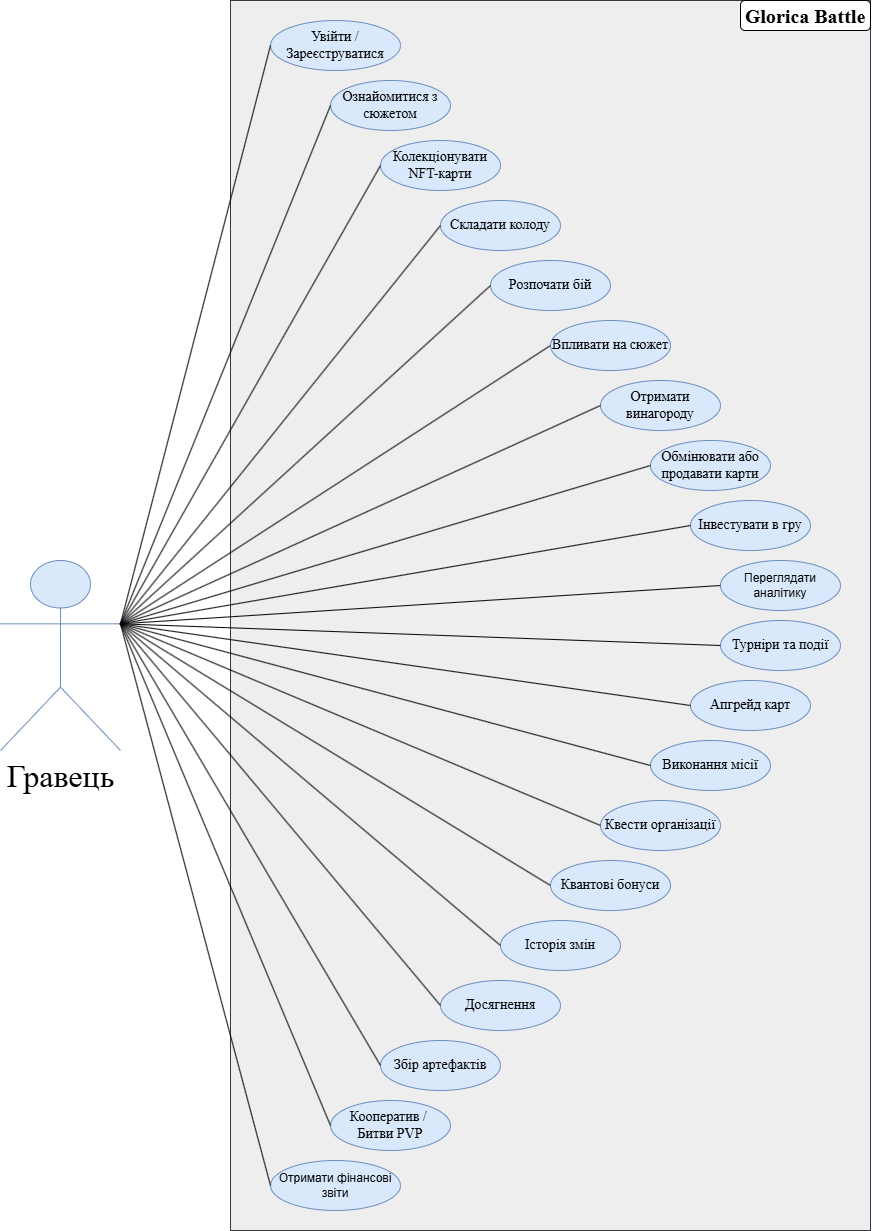

The diagram above was exported from draw.io. Its source (the exported page's mxGraphModel, read from the mxfile embedded in the PNG):
<mxGraphModel dx="3021" dy="2312" grid="1" gridSize="10" guides="1" tooltips="1" connect="1" arrows="1" fold="1" page="1" pageScale="1" pageWidth="827" pageHeight="1169" math="0" shadow="0">
  <root>
    <mxCell id="0" />
    <mxCell id="1" parent="0" />
    <mxCell id="UDf4pC8Rg87yWKTR50Hk-13" value="" style="rounded=0;whiteSpace=wrap;html=1;fillColor=#eeeeee;strokeColor=#36393d;" parent="1" vertex="1">
      <mxGeometry x="140" y="-200" width="640" height="1230" as="geometry" />
    </mxCell>
    <mxCell id="UDf4pC8Rg87yWKTR50Hk-1" value="&lt;font style=&quot;font-size: 32px;&quot; face=&quot;Times New Roman&quot;&gt;Гравець&lt;/font&gt;" style="shape=umlActor;verticalLabelPosition=bottom;verticalAlign=top;html=1;fillColor=#dae8fc;strokeColor=#6c8ebf;" parent="1" vertex="1">
      <mxGeometry x="-90" y="360" width="120" height="190" as="geometry" />
    </mxCell>
    <mxCell id="UDf4pC8Rg87yWKTR50Hk-2" value="&lt;font style=&quot;font-size: 14px;&quot; face=&quot;Times New Roman&quot;&gt;Увійти / Зареєструватися&lt;/font&gt;" style="ellipse;whiteSpace=wrap;html=1;fillColor=#dae8fc;strokeColor=#6c8ebf;" parent="1" vertex="1">
      <mxGeometry x="180" y="-180" width="130" height="50" as="geometry" />
    </mxCell>
    <mxCell id="UDf4pC8Rg87yWKTR50Hk-3" value="&lt;font style=&quot;font-size: 14px;&quot; face=&quot;Times New Roman&quot;&gt;Ознайомитися з сюжетом&lt;/font&gt;" style="ellipse;whiteSpace=wrap;html=1;fillColor=#dae8fc;strokeColor=#6c8ebf;" parent="1" vertex="1">
      <mxGeometry x="240" y="-120" width="120" height="50" as="geometry" />
    </mxCell>
    <mxCell id="UDf4pC8Rg87yWKTR50Hk-4" value="&lt;font style=&quot;font-size: 14px;&quot; face=&quot;Times New Roman&quot;&gt;Колекціонувати NFT-карти&lt;/font&gt;" style="ellipse;whiteSpace=wrap;html=1;fillColor=#dae8fc;strokeColor=#6c8ebf;" parent="1" vertex="1">
      <mxGeometry x="290" y="-60" width="120" height="50" as="geometry" />
    </mxCell>
    <mxCell id="UDf4pC8Rg87yWKTR50Hk-5" value="&lt;font style=&quot;font-size: 14px;&quot; face=&quot;Times New Roman&quot;&gt;Складати колоду&lt;/font&gt;" style="ellipse;whiteSpace=wrap;html=1;fillColor=#dae8fc;strokeColor=#6c8ebf;" parent="1" vertex="1">
      <mxGeometry x="350" width="120" height="50" as="geometry" />
    </mxCell>
    <mxCell id="UDf4pC8Rg87yWKTR50Hk-6" value="&lt;font style=&quot;font-size: 14px;&quot; face=&quot;Times New Roman&quot;&gt;Розпочати бій&lt;/font&gt;" style="ellipse;whiteSpace=wrap;html=1;fillColor=#dae8fc;strokeColor=#6c8ebf;" parent="1" vertex="1">
      <mxGeometry x="400" y="60" width="120" height="50" as="geometry" />
    </mxCell>
    <mxCell id="UDf4pC8Rg87yWKTR50Hk-7" value="&lt;font style=&quot;font-size: 14px;&quot; face=&quot;Times New Roman&quot;&gt;Отримати винагороду&lt;/font&gt;" style="ellipse;whiteSpace=wrap;html=1;fillColor=#dae8fc;strokeColor=#6c8ebf;" parent="1" vertex="1">
      <mxGeometry x="510" y="180" width="120" height="50" as="geometry" />
    </mxCell>
    <mxCell id="UDf4pC8Rg87yWKTR50Hk-8" value="&lt;font style=&quot;font-size: 14px;&quot; face=&quot;Times New Roman&quot;&gt;Впливати на сюжет&lt;/font&gt;" style="ellipse;whiteSpace=wrap;html=1;fillColor=#dae8fc;strokeColor=#6c8ebf;" parent="1" vertex="1">
      <mxGeometry x="460" y="120" width="120" height="50" as="geometry" />
    </mxCell>
    <mxCell id="UDf4pC8Rg87yWKTR50Hk-9" value="&lt;font style=&quot;font-size: 14px;&quot; face=&quot;Times New Roman&quot;&gt;Обмінювати або продавати карти&lt;/font&gt;" style="ellipse;whiteSpace=wrap;html=1;fillColor=#dae8fc;strokeColor=#6c8ebf;" parent="1" vertex="1">
      <mxGeometry x="560" y="240" width="120" height="50" as="geometry" />
    </mxCell>
    <mxCell id="UDf4pC8Rg87yWKTR50Hk-10" value="&lt;font style=&quot;font-size: 14px;&quot; face=&quot;Times New Roman&quot;&gt;Інвестувати в гру&lt;/font&gt;" style="ellipse;whiteSpace=wrap;html=1;fillColor=#dae8fc;strokeColor=#6c8ebf;" parent="1" vertex="1">
      <mxGeometry x="600" y="300" width="120" height="50" as="geometry" />
    </mxCell>
    <mxCell id="UDf4pC8Rg87yWKTR50Hk-11" value="Переглядати аналітику" style="ellipse;whiteSpace=wrap;html=1;fillColor=#dae8fc;strokeColor=#6c8ebf;" parent="1" vertex="1">
      <mxGeometry x="630" y="360" width="120" height="50" as="geometry" />
    </mxCell>
    <mxCell id="UDf4pC8Rg87yWKTR50Hk-12" value="Отримати фінансові звіти" style="ellipse;whiteSpace=wrap;html=1;fillColor=#dae8fc;strokeColor=#6c8ebf;" parent="1" vertex="1">
      <mxGeometry x="180" y="960" width="130" height="50" as="geometry" />
    </mxCell>
    <mxCell id="UDf4pC8Rg87yWKTR50Hk-14" value="&lt;font style=&quot;font-size: 20px;&quot; face=&quot;Times New Roman&quot;&gt;&lt;b&gt;Glorica Battle&lt;/b&gt;&lt;/font&gt;" style="rounded=1;whiteSpace=wrap;html=1;" parent="1" vertex="1">
      <mxGeometry x="650" y="-200" width="130" height="30" as="geometry" />
    </mxCell>
    <mxCell id="UDf4pC8Rg87yWKTR50Hk-15" value="" style="endArrow=none;html=1;rounded=0;entryX=0;entryY=0.5;entryDx=0;entryDy=0;exitX=1;exitY=0.3333333333333333;exitDx=0;exitDy=0;exitPerimeter=0;" parent="1" source="UDf4pC8Rg87yWKTR50Hk-1" target="UDf4pC8Rg87yWKTR50Hk-2" edge="1">
      <mxGeometry width="50" height="50" relative="1" as="geometry">
        <mxPoint x="230" y="210" as="sourcePoint" />
        <mxPoint x="280" y="160" as="targetPoint" />
      </mxGeometry>
    </mxCell>
    <mxCell id="UDf4pC8Rg87yWKTR50Hk-16" value="" style="endArrow=none;html=1;rounded=0;entryX=0;entryY=0.5;entryDx=0;entryDy=0;exitX=1;exitY=0.3333333333333333;exitDx=0;exitDy=0;exitPerimeter=0;" parent="1" source="UDf4pC8Rg87yWKTR50Hk-1" target="UDf4pC8Rg87yWKTR50Hk-3" edge="1">
      <mxGeometry width="50" height="50" relative="1" as="geometry">
        <mxPoint x="50" y="95" as="sourcePoint" />
        <mxPoint x="190" y="-145" as="targetPoint" />
      </mxGeometry>
    </mxCell>
    <mxCell id="UDf4pC8Rg87yWKTR50Hk-17" value="" style="endArrow=none;html=1;rounded=0;entryX=0;entryY=0.5;entryDx=0;entryDy=0;exitX=1;exitY=0.3333333333333333;exitDx=0;exitDy=0;exitPerimeter=0;" parent="1" source="UDf4pC8Rg87yWKTR50Hk-1" target="UDf4pC8Rg87yWKTR50Hk-4" edge="1">
      <mxGeometry width="50" height="50" relative="1" as="geometry">
        <mxPoint x="50" y="119" as="sourcePoint" />
        <mxPoint x="250" y="-85" as="targetPoint" />
      </mxGeometry>
    </mxCell>
    <mxCell id="UDf4pC8Rg87yWKTR50Hk-18" value="" style="endArrow=none;html=1;rounded=0;entryX=0;entryY=0.5;entryDx=0;entryDy=0;exitX=1;exitY=0.3333333333333333;exitDx=0;exitDy=0;exitPerimeter=0;" parent="1" source="UDf4pC8Rg87yWKTR50Hk-1" target="UDf4pC8Rg87yWKTR50Hk-5" edge="1">
      <mxGeometry width="50" height="50" relative="1" as="geometry">
        <mxPoint x="50" y="133" as="sourcePoint" />
        <mxPoint x="190" y="-145" as="targetPoint" />
      </mxGeometry>
    </mxCell>
    <mxCell id="UDf4pC8Rg87yWKTR50Hk-19" value="" style="endArrow=none;html=1;rounded=0;entryX=0;entryY=0.5;entryDx=0;entryDy=0;exitX=1;exitY=0.3333333333333333;exitDx=0;exitDy=0;exitPerimeter=0;" parent="1" source="UDf4pC8Rg87yWKTR50Hk-1" target="UDf4pC8Rg87yWKTR50Hk-6" edge="1">
      <mxGeometry width="50" height="50" relative="1" as="geometry">
        <mxPoint x="50" y="133" as="sourcePoint" />
        <mxPoint x="360" y="35" as="targetPoint" />
      </mxGeometry>
    </mxCell>
    <mxCell id="UDf4pC8Rg87yWKTR50Hk-20" value="" style="endArrow=none;html=1;rounded=0;entryX=0;entryY=0.5;entryDx=0;entryDy=0;exitX=1;exitY=0.3333333333333333;exitDx=0;exitDy=0;exitPerimeter=0;" parent="1" source="UDf4pC8Rg87yWKTR50Hk-1" target="UDf4pC8Rg87yWKTR50Hk-8" edge="1">
      <mxGeometry width="50" height="50" relative="1" as="geometry">
        <mxPoint x="50" y="133" as="sourcePoint" />
        <mxPoint x="410" y="95" as="targetPoint" />
      </mxGeometry>
    </mxCell>
    <mxCell id="UDf4pC8Rg87yWKTR50Hk-21" value="" style="endArrow=none;html=1;rounded=0;entryX=0;entryY=0.5;entryDx=0;entryDy=0;exitX=1;exitY=0.3333333333333333;exitDx=0;exitDy=0;exitPerimeter=0;" parent="1" source="UDf4pC8Rg87yWKTR50Hk-1" target="UDf4pC8Rg87yWKTR50Hk-7" edge="1">
      <mxGeometry width="50" height="50" relative="1" as="geometry">
        <mxPoint x="50" y="133" as="sourcePoint" />
        <mxPoint x="470" y="155" as="targetPoint" />
      </mxGeometry>
    </mxCell>
    <mxCell id="UDf4pC8Rg87yWKTR50Hk-22" value="" style="endArrow=none;html=1;rounded=0;entryX=0;entryY=0.5;entryDx=0;entryDy=0;exitX=1;exitY=0.3333333333333333;exitDx=0;exitDy=0;exitPerimeter=0;" parent="1" source="UDf4pC8Rg87yWKTR50Hk-1" target="UDf4pC8Rg87yWKTR50Hk-9" edge="1">
      <mxGeometry width="50" height="50" relative="1" as="geometry">
        <mxPoint x="50" y="133" as="sourcePoint" />
        <mxPoint x="410" y="225" as="targetPoint" />
      </mxGeometry>
    </mxCell>
    <mxCell id="UDf4pC8Rg87yWKTR50Hk-23" value="" style="endArrow=none;html=1;rounded=0;entryX=0;entryY=0.5;entryDx=0;entryDy=0;exitX=1;exitY=0.3333333333333333;exitDx=0;exitDy=0;exitPerimeter=0;" parent="1" source="UDf4pC8Rg87yWKTR50Hk-1" target="UDf4pC8Rg87yWKTR50Hk-10" edge="1">
      <mxGeometry width="50" height="50" relative="1" as="geometry">
        <mxPoint x="50" y="133" as="sourcePoint" />
        <mxPoint x="360" y="285" as="targetPoint" />
      </mxGeometry>
    </mxCell>
    <mxCell id="UDf4pC8Rg87yWKTR50Hk-24" value="" style="endArrow=none;html=1;rounded=0;entryX=0;entryY=0.5;entryDx=0;entryDy=0;exitX=1;exitY=0.3333333333333333;exitDx=0;exitDy=0;exitPerimeter=0;" parent="1" source="UDf4pC8Rg87yWKTR50Hk-1" target="UDf4pC8Rg87yWKTR50Hk-11" edge="1">
      <mxGeometry width="50" height="50" relative="1" as="geometry">
        <mxPoint x="50" y="133" as="sourcePoint" />
        <mxPoint x="300" y="345" as="targetPoint" />
      </mxGeometry>
    </mxCell>
    <mxCell id="UDf4pC8Rg87yWKTR50Hk-25" value="" style="endArrow=none;html=1;rounded=0;entryX=0;entryY=0.5;entryDx=0;entryDy=0;exitX=1;exitY=0.3333333333333333;exitDx=0;exitDy=0;exitPerimeter=0;" parent="1" source="UDf4pC8Rg87yWKTR50Hk-1" target="UDf4pC8Rg87yWKTR50Hk-12" edge="1">
      <mxGeometry width="50" height="50" relative="1" as="geometry">
        <mxPoint x="50" y="133" as="sourcePoint" />
        <mxPoint x="250" y="405" as="targetPoint" />
      </mxGeometry>
    </mxCell>
    <mxCell id="lTNqur_4Ws2-Pk2nuTcK-1" value="&lt;font style=&quot;font-size: 14px;&quot; face=&quot;Times New Roman&quot;&gt;Виконання місії&lt;/font&gt;" style="ellipse;whiteSpace=wrap;html=1;fillColor=#dae8fc;strokeColor=#6c8ebf;" vertex="1" parent="1">
      <mxGeometry x="560" y="540" width="120" height="50" as="geometry" />
    </mxCell>
    <mxCell id="lTNqur_4Ws2-Pk2nuTcK-2" value="&lt;font style=&quot;font-size: 14px;&quot; face=&quot;Times New Roman&quot;&gt;Апгрейд карт&lt;/font&gt;" style="ellipse;whiteSpace=wrap;html=1;fillColor=#dae8fc;strokeColor=#6c8ebf;" vertex="1" parent="1">
      <mxGeometry x="600" y="480" width="120" height="50" as="geometry" />
    </mxCell>
    <mxCell id="lTNqur_4Ws2-Pk2nuTcK-3" value="&lt;font style=&quot;font-size: 14px;&quot; face=&quot;Times New Roman&quot;&gt;Збір артефактів&lt;/font&gt;" style="ellipse;whiteSpace=wrap;html=1;fillColor=#dae8fc;strokeColor=#6c8ebf;" vertex="1" parent="1">
      <mxGeometry x="290" y="840" width="120" height="50" as="geometry" />
    </mxCell>
    <mxCell id="lTNqur_4Ws2-Pk2nuTcK-4" value="&lt;font face=&quot;Times New Roman&quot;&gt;&lt;span style=&quot;font-size: 14px;&quot;&gt;Кооператив /&amp;nbsp;&lt;/span&gt;&lt;/font&gt;&lt;div&gt;&lt;font face=&quot;Times New Roman&quot;&gt;&lt;span style=&quot;font-size: 14px;&quot;&gt;Битви PVP&lt;/span&gt;&lt;/font&gt;&lt;/div&gt;" style="ellipse;whiteSpace=wrap;html=1;fillColor=#dae8fc;strokeColor=#6c8ebf;" vertex="1" parent="1">
      <mxGeometry x="240" y="900" width="120" height="50" as="geometry" />
    </mxCell>
    <mxCell id="lTNqur_4Ws2-Pk2nuTcK-5" value="&lt;font face=&quot;Times New Roman&quot;&gt;&lt;span style=&quot;font-size: 14px;&quot;&gt;Турніри та події&lt;/span&gt;&lt;/font&gt;" style="ellipse;whiteSpace=wrap;html=1;fillColor=#dae8fc;strokeColor=#6c8ebf;" vertex="1" parent="1">
      <mxGeometry x="630" y="420" width="120" height="50" as="geometry" />
    </mxCell>
    <mxCell id="lTNqur_4Ws2-Pk2nuTcK-6" value="&lt;font face=&quot;Times New Roman&quot;&gt;&lt;span style=&quot;font-size: 14px;&quot;&gt;Квести організації&lt;/span&gt;&lt;/font&gt;" style="ellipse;whiteSpace=wrap;html=1;fillColor=#dae8fc;strokeColor=#6c8ebf;" vertex="1" parent="1">
      <mxGeometry x="510" y="600" width="120" height="50" as="geometry" />
    </mxCell>
    <mxCell id="lTNqur_4Ws2-Pk2nuTcK-7" value="&lt;font face=&quot;Times New Roman&quot;&gt;&lt;span style=&quot;font-size: 14px;&quot;&gt;Квантові бонуси&lt;/span&gt;&lt;/font&gt;" style="ellipse;whiteSpace=wrap;html=1;fillColor=#dae8fc;strokeColor=#6c8ebf;" vertex="1" parent="1">
      <mxGeometry x="460" y="660" width="120" height="50" as="geometry" />
    </mxCell>
    <mxCell id="lTNqur_4Ws2-Pk2nuTcK-8" value="&lt;font face=&quot;Times New Roman&quot;&gt;&lt;span style=&quot;font-size: 14px;&quot;&gt;Досягнення&lt;/span&gt;&lt;/font&gt;" style="ellipse;whiteSpace=wrap;html=1;fillColor=#dae8fc;strokeColor=#6c8ebf;" vertex="1" parent="1">
      <mxGeometry x="350" y="780" width="120" height="50" as="geometry" />
    </mxCell>
    <mxCell id="lTNqur_4Ws2-Pk2nuTcK-9" value="&lt;font face=&quot;Times New Roman&quot;&gt;&lt;span style=&quot;font-size: 14px;&quot;&gt;Історія змін&lt;/span&gt;&lt;/font&gt;" style="ellipse;whiteSpace=wrap;html=1;fillColor=#dae8fc;strokeColor=#6c8ebf;" vertex="1" parent="1">
      <mxGeometry x="410" y="720" width="120" height="50" as="geometry" />
    </mxCell>
    <mxCell id="lTNqur_4Ws2-Pk2nuTcK-10" value="" style="endArrow=none;html=1;rounded=0;entryX=0;entryY=0.5;entryDx=0;entryDy=0;exitX=1;exitY=0.3333333333333333;exitDx=0;exitDy=0;exitPerimeter=0;" edge="1" parent="1" source="UDf4pC8Rg87yWKTR50Hk-1" target="lTNqur_4Ws2-Pk2nuTcK-4">
      <mxGeometry width="50" height="50" relative="1" as="geometry">
        <mxPoint x="100" y="410" as="sourcePoint" />
        <mxPoint x="190" y="995" as="targetPoint" />
      </mxGeometry>
    </mxCell>
    <mxCell id="lTNqur_4Ws2-Pk2nuTcK-11" value="" style="endArrow=none;html=1;rounded=0;entryX=0;entryY=0.5;entryDx=0;entryDy=0;exitX=1;exitY=0.3333333333333333;exitDx=0;exitDy=0;exitPerimeter=0;" edge="1" parent="1" source="UDf4pC8Rg87yWKTR50Hk-1" target="lTNqur_4Ws2-Pk2nuTcK-3">
      <mxGeometry width="50" height="50" relative="1" as="geometry">
        <mxPoint x="30" y="300" as="sourcePoint" />
        <mxPoint x="250" y="935" as="targetPoint" />
      </mxGeometry>
    </mxCell>
    <mxCell id="lTNqur_4Ws2-Pk2nuTcK-12" value="" style="endArrow=none;html=1;rounded=0;entryX=0;entryY=0.5;entryDx=0;entryDy=0;exitX=1;exitY=0.3333333333333333;exitDx=0;exitDy=0;exitPerimeter=0;" edge="1" parent="1" source="UDf4pC8Rg87yWKTR50Hk-1" target="lTNqur_4Ws2-Pk2nuTcK-8">
      <mxGeometry width="50" height="50" relative="1" as="geometry">
        <mxPoint x="80" y="400" as="sourcePoint" />
        <mxPoint x="260" y="945" as="targetPoint" />
      </mxGeometry>
    </mxCell>
    <mxCell id="lTNqur_4Ws2-Pk2nuTcK-13" value="" style="endArrow=none;html=1;rounded=0;entryX=0;entryY=0.5;entryDx=0;entryDy=0;exitX=1;exitY=0.3333333333333333;exitDx=0;exitDy=0;exitPerimeter=0;" edge="1" parent="1" source="UDf4pC8Rg87yWKTR50Hk-1" target="lTNqur_4Ws2-Pk2nuTcK-9">
      <mxGeometry width="50" height="50" relative="1" as="geometry">
        <mxPoint x="50" y="360" as="sourcePoint" />
        <mxPoint x="360" y="815" as="targetPoint" />
      </mxGeometry>
    </mxCell>
    <mxCell id="lTNqur_4Ws2-Pk2nuTcK-14" value="" style="endArrow=none;html=1;rounded=0;entryX=0;entryY=0.5;entryDx=0;entryDy=0;exitX=1;exitY=0.3333333333333333;exitDx=0;exitDy=0;exitPerimeter=0;" edge="1" parent="1" source="UDf4pC8Rg87yWKTR50Hk-1" target="lTNqur_4Ws2-Pk2nuTcK-7">
      <mxGeometry width="50" height="50" relative="1" as="geometry">
        <mxPoint x="40" y="393" as="sourcePoint" />
        <mxPoint x="420" y="755" as="targetPoint" />
      </mxGeometry>
    </mxCell>
    <mxCell id="lTNqur_4Ws2-Pk2nuTcK-15" value="" style="endArrow=none;html=1;rounded=0;entryX=0;entryY=0.5;entryDx=0;entryDy=0;exitX=1;exitY=0.3333333333333333;exitDx=0;exitDy=0;exitPerimeter=0;" edge="1" parent="1" source="UDf4pC8Rg87yWKTR50Hk-1" target="lTNqur_4Ws2-Pk2nuTcK-6">
      <mxGeometry width="50" height="50" relative="1" as="geometry">
        <mxPoint x="70" y="350" as="sourcePoint" />
        <mxPoint x="470" y="695" as="targetPoint" />
      </mxGeometry>
    </mxCell>
    <mxCell id="lTNqur_4Ws2-Pk2nuTcK-16" value="" style="endArrow=none;html=1;rounded=0;entryX=0;entryY=0.5;entryDx=0;entryDy=0;exitX=1;exitY=0.3333333333333333;exitDx=0;exitDy=0;exitPerimeter=0;" edge="1" parent="1" source="UDf4pC8Rg87yWKTR50Hk-1" target="lTNqur_4Ws2-Pk2nuTcK-1">
      <mxGeometry width="50" height="50" relative="1" as="geometry">
        <mxPoint x="40" y="393" as="sourcePoint" />
        <mxPoint x="520" y="635" as="targetPoint" />
      </mxGeometry>
    </mxCell>
    <mxCell id="lTNqur_4Ws2-Pk2nuTcK-17" value="" style="endArrow=none;html=1;rounded=0;entryX=0;entryY=0.5;entryDx=0;entryDy=0;exitX=1;exitY=0.3333333333333333;exitDx=0;exitDy=0;exitPerimeter=0;" edge="1" parent="1" source="UDf4pC8Rg87yWKTR50Hk-1" target="lTNqur_4Ws2-Pk2nuTcK-2">
      <mxGeometry width="50" height="50" relative="1" as="geometry">
        <mxPoint x="50" y="403" as="sourcePoint" />
        <mxPoint x="530" y="645" as="targetPoint" />
      </mxGeometry>
    </mxCell>
    <mxCell id="lTNqur_4Ws2-Pk2nuTcK-18" value="" style="endArrow=none;html=1;rounded=0;entryX=0;entryY=0.5;entryDx=0;entryDy=0;exitX=1;exitY=0.3333333333333333;exitDx=0;exitDy=0;exitPerimeter=0;" edge="1" parent="1" source="UDf4pC8Rg87yWKTR50Hk-1" target="lTNqur_4Ws2-Pk2nuTcK-5">
      <mxGeometry width="50" height="50" relative="1" as="geometry">
        <mxPoint x="40" y="393" as="sourcePoint" />
        <mxPoint x="610" y="515" as="targetPoint" />
      </mxGeometry>
    </mxCell>
  </root>
</mxGraphModel>